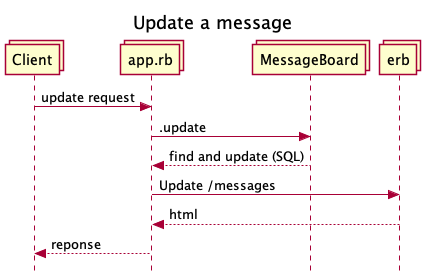

The diagram above was rendered by PlantUML. Its source (embedded in the PNG):
@startuml Updating messages
title Update a message
skinparam Style strictuml
collections Client
collections app.rb
collections MessageBoard
collections erb

Client -> app.rb : update request
app.rb -> MessageBoard : .update
MessageBoard --> app.rb : find and update (SQL)
app.rb -> erb : Update /messages
erb --> app.rb : html
app.rb --> Client : reponse

@enduml